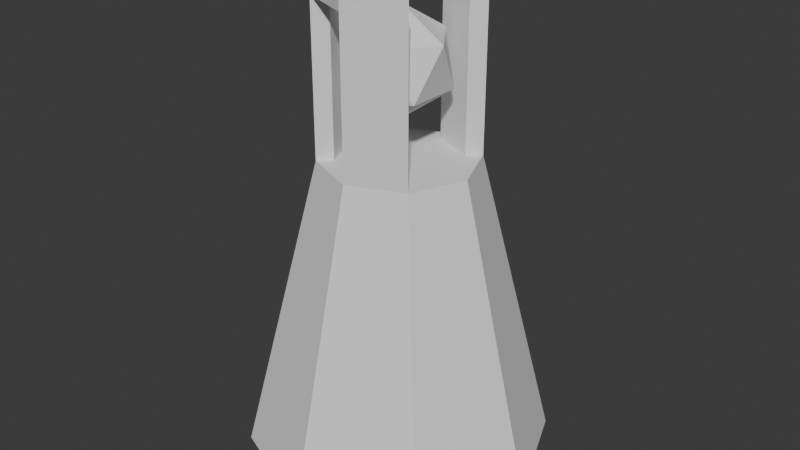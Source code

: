 # Source: RangedEnemy.blend  (saved by Blender 4.0.36; exported with 4.5.12 LTS)
import bpy
from mathutils import Matrix  # noqa: F401  (used for matrix-valued properties, if any)

bpy.ops.wm.read_factory_settings(use_empty=True)
scene = bpy.context.scene
scene.name = 'Scene'

# ---- collections
col_collection = bpy.data.collections.new('Collection'); scene.collection.children.link(col_collection)

# ---- world
world_world = bpy.data.worlds.new('World'); scene.world = world_world
world_world.use_nodes = True; world_world.node_tree.nodes.clear()
_N = world_world.node_tree.nodes; _L = world_world.node_tree.links
n0 = _N.new('ShaderNodeOutputWorld'); n0.name = 'World Output'; n0.location = (300, 300)
n1 = _N.new('ShaderNodeBackground'); n1.name = 'Background'; n1.location = (10, 300)
n1.inputs[0].default_value = (0.05088, 0.05088, 0.05088, 1.0)
_L.new(n1.outputs[0], n0.inputs[0])
n0.is_active_output = True
world_world.color = (0.05088, 0.05088, 0.05088)
world_world.use_sun_shadow = False
world_world.sun_shadow_jitter_overblur = 0.0

# ---- meshes
me_cylinder = bpy.data.meshes.new('Cylinder')
me_cylinder.from_pydata([(0.0, 1.0, -1.0), (3.725e-09, 0.3918, 1.0), (0.7071, 0.7071, -1.0), (0.277, 0.277, 1.0), (1.0, 0.0, -1.0), (0.3918, 0.0, 1.0), (0.7071, -0.7071, -1.0), (0.277, -0.277, 1.0), (0.0, -1.0, -1.0), (3.725e-09, -0.3918, 1.0), (-0.7071, -0.7071, -1.0), (-0.277, -0.277, 1.0), (-1.0, 0.0, -1.0), (-0.3918, 0.0, 1.0), (-0.7071, 0.7071, -1.0), (-0.277, 0.277, 1.0), (0.3536, 0.3536, 1.0), (3.725e-09, 0.5, 1.0), (0.5, 0.0, 1.0), (0.3536, -0.3536, 1.0), (3.725e-09, -0.5, 1.0), (-0.3536, -0.3536, 1.0), (-0.5, 0.0, 1.0), (-0.3536, 0.3536, 1.0), (0.0, 0.0, 1.0), (0.3536, 0.3536, 2.0), (3.725e-09, 0.5, 2.0), (3.725e-09, -0.5, 2.0), (0.3536, -0.3536, 2.0), (-0.5, 0.0, 2.0), (-0.3536, -0.3536, 2.0), (-0.3536, 0.3536, 2.0), (0.277, 0.277, 2.0), (3.725e-09, 0.3918, 2.0), (3.725e-09, -0.3918, 2.0), (0.277, -0.277, 2.0), (-0.3918, 0.0, 2.0), (-0.277, -0.277, 2.0), (-0.277, 0.277, 2.0), (0.3536, 0.3536, 2.1), (3.725e-09, 0.5, 2.1), (3.725e-09, -0.5, 2.1), (0.3536, -0.3536, 2.1), (-0.5, 0.0, 2.1), (-0.3536, -0.3536, 2.1), (-0.3536, 0.3536, 2.1), (0.277, 0.277, 2.1), (3.725e-09, 0.3918, 2.1), (3.725e-09, -0.3918, 2.1), (0.277, -0.277, 2.1), (-0.3918, 0.0, 2.1), (-0.277, -0.277, 2.1), (-0.277, 0.277, 2.1), (0.277, 0.277, 2.0), (3.725e-09, 0.3918, 2.0), (3.725e-09, -0.3918, 2.0), (0.277, -0.277, 2.0), (-0.3918, 0.0, 2.0), (-0.277, -0.277, 2.0), (-0.277, 0.277, 2.0), (3.725e-09, -0.3918, 2.1), (0.277, 0.277, 2.1), (3.725e-09, 0.3918, 2.1), (0.277, -0.277, 2.1), (-0.3918, 0.0, 2.1), (-0.277, -0.277, 2.1), (-0.277, 0.277, 2.1), (0.0, 0.0, 1.248), (0.2533, -0.184, 1.442), (-0.09673, -0.2977, 1.442), (-0.313, 0.0, 1.442), (-0.09673, 0.2977, 1.442), (0.2533, 0.184, 1.442), (0.09673, -0.2977, 1.755), (-0.2533, -0.184, 1.755), (-0.2533, 0.184, 1.755), (0.09673, 0.2977, 1.755), (0.313, 0.0, 1.755), (0.0, 0.0, 1.948)], [], [(0, 17, 16, 2), (2, 16, 18, 4), (4, 18, 19, 6), (6, 19, 20, 8), (8, 20, 21, 10), (10, 21, 22, 12), (24, 13, 11, 9), (12, 22, 23, 14), (14, 23, 17, 0), (0, 2, 4, 6, 8, 10, 12, 14), (9, 20, 27, 34), (3, 5, 18, 16), (5, 7, 19, 18), (19, 7, 35, 28), (9, 11, 21, 20), (23, 22, 29, 31), (7, 9, 34, 35), (15, 1, 17, 23), (1, 15, 13, 24), (5, 24, 9, 7), (3, 1, 24, 5), (38, 33, 54, 59), (45, 52, 47, 40), (48, 49, 63, 60), (47, 52, 66, 62), (11, 13, 36, 37), (21, 11, 37, 30), (13, 15, 38, 36), (16, 17, 26, 25), (1, 3, 32, 33), (15, 23, 31, 38), (22, 21, 30, 29), (17, 1, 33, 26), (3, 16, 25, 32), (20, 19, 28, 27), (47, 46, 39, 40), (49, 48, 41, 42), (51, 50, 43, 44), (50, 52, 45, 43), (25, 26, 40, 39), (31, 45, 40, 26), (27, 28, 42, 41), (32, 25, 39, 46), (29, 30, 44, 43), (28, 35, 49, 42), (31, 29, 43, 45), (51, 44, 41, 48), (46, 47, 62, 61), (32, 46, 61, 53), (44, 30, 27, 41), (30, 37, 34, 27), (36, 38, 59, 57), (38, 31, 26, 33), (57, 59, 66, 64), (58, 57, 64, 65), (56, 55, 60, 63), (54, 53, 61, 62), (58, 65, 60, 55), (66, 59, 54, 62), (33, 32, 53, 54), (34, 37, 58, 55), (50, 51, 65, 64), (35, 34, 55, 56), (51, 48, 60, 65), (52, 50, 64, 66), (37, 36, 57, 58), (49, 35, 56, 63), (67, 68, 69), (68, 67, 72), (67, 69, 70), (67, 70, 71), (67, 71, 72), (68, 72, 77), (69, 68, 73), (70, 69, 74), (71, 70, 75), (72, 71, 76), (68, 77, 73), (69, 73, 74), (70, 74, 75), (71, 75, 76), (72, 76, 77), (73, 77, 78), (74, 73, 78), (75, 74, 78), (76, 75, 78), (77, 76, 78)])
_uv = me_cylinder.uv_layers.new(name='UVMap')
_uv.uv.foreach_set('vector', [1.0, 0.5, 1.0, 1.0, 0.875, 1.0, 0.875, 0.5, 0.875, 0.5, 0.875, 1.0, 0.75, 1.0, 0.75, 0.5, 0.75, 0.5, 0.75, 1.0, 0.625, 1.0, 0.625, 0.5, 0.625, 0.5, 0.625, 1.0, 0.5, 1.0, 0.5, 0.5, 0.5, 0.5, 0.5, 1.0, 0.375, 1.0, 0.375, 0.5, 0.375, 0.5, 0.375, 1.0, 0.25, 1.0, 0.25, 0.5, 0.25, 0.25, 0.06195, 0.25, 0.117, 0.117, 0.25, 0.06195, 0.25, 0.5, 0.25, 1.0, 0.125, 1.0, 0.125, 0.5, 0.125, 0.5, 0.125, 1.0, 0.0, 1.0, 0.0, 0.5, 0.75, 0.49, 0.9197, 0.4197, 0.99, 0.25, 0.9197, 0.08029, 0.75, 0.01, 0.5803, 0.08029, 0.51, 0.25, 0.5803, 0.4197, 0.25, 0.06195, 0.25, 0.01, 0.25, 0.01, 0.25, 0.06195, 0.383, 0.383, 0.438, 0.25, 0.49, 0.25, 0.4197, 0.4197, 0.438, 0.25, 0.383, 0.117, 0.4197, 0.08029, 0.49, 0.25, 0.4197, 0.08029, 0.383, 0.117, 0.383, 0.117, 0.4197, 0.08029, 0.25, 0.06195, 0.117, 0.117, 0.08029, 0.08029, 0.25, 0.01, 0.125, 1.0, 0.25, 1.0, 0.25, 1.0, 0.125, 1.0, 0.383, 0.117, 0.25, 0.06195, 0.25, 0.06195, 0.383, 0.117, 0.117, 0.383, 0.25, 0.438, 0.25, 0.49, 0.08029, 0.4197, 0.25, 0.438, 0.117, 0.383, 0.06195, 0.25, 0.25, 0.25, 0.438, 0.25, 0.25, 0.25, 0.25, 0.06195, 0.383, 0.117, 0.383, 0.383, 0.25, 0.438, 0.25, 0.25, 0.438, 0.25, 0.117, 0.383, 0.25, 0.438, 0.25, 0.438, 0.117, 0.383, 0.08029, 0.4197, 0.117, 0.383, 0.25, 0.438, 0.25, 0.49, 0.25, 0.06195, 0.383, 0.117, 0.383, 0.117, 0.25, 0.06195, 0.25, 0.438, 0.117, 0.383, 0.117, 0.383, 0.25, 0.438, 0.117, 0.117, 0.06195, 0.25, 0.06195, 0.25, 0.117, 0.117, 0.08029, 0.08029, 0.117, 0.117, 0.117, 0.117, 0.08029, 0.08029, 0.06195, 0.25, 0.117, 0.383, 0.117, 0.383, 0.06195, 0.25, 0.875, 1.0, 1.0, 1.0, 1.0, 1.0, 0.875, 1.0, 0.25, 0.438, 0.383, 0.383, 0.383, 0.383, 0.25, 0.438, 0.117, 0.383, 0.08029, 0.4197, 0.08029, 0.4197, 0.117, 0.383, 0.25, 1.0, 0.375, 1.0, 0.375, 1.0, 0.25, 1.0, 0.25, 0.49, 0.25, 0.438, 0.25, 0.438, 0.25, 0.49, 0.383, 0.383, 0.4197, 0.4197, 0.4197, 0.4197, 0.383, 0.383, 0.5, 1.0, 0.625, 1.0, 0.625, 1.0, 0.5, 1.0, 0.25, 0.438, 0.383, 0.383, 0.4197, 0.4197, 0.25, 0.49, 0.383, 0.117, 0.25, 0.06195, 0.25, 0.01, 0.4197, 0.08029, 0.117, 0.117, 0.06195, 0.25, 0.01, 0.25, 0.08029, 0.08029, 0.06195, 0.25, 0.117, 0.383, 0.08029, 0.4197, 0.01, 0.25, 0.875, 1.0, 1.0, 1.0, 1.0, 1.0, 0.875, 1.0, 0.125, 1.0, 0.125, 1.0, 1.0, 1.0, 1.0, 1.0, 0.5, 1.0, 0.625, 1.0, 0.625, 1.0, 0.5, 1.0, 0.383, 0.383, 0.4197, 0.4197, 0.4197, 0.4197, 0.383, 0.383, 0.25, 1.0, 0.375, 1.0, 0.375, 1.0, 0.25, 1.0, 0.4197, 0.08029, 0.383, 0.117, 0.383, 0.117, 0.4197, 0.08029, 0.125, 1.0, 0.25, 1.0, 0.25, 1.0, 0.125, 1.0, 0.117, 0.117, 0.08029, 0.08029, 0.25, 0.01, 0.25, 0.06195, 0.383, 0.383, 0.25, 0.438, 0.25, 0.438, 0.383, 0.383, 0.383, 0.383, 0.383, 0.383, 0.383, 0.383, 0.383, 0.383, 0.375, 1.0, 0.375, 1.0, 0.5, 1.0, 0.5, 1.0, 0.08029, 0.08029, 0.117, 0.117, 0.25, 0.06195, 0.25, 0.01, 0.06195, 0.25, 0.117, 0.383, 0.117, 0.383, 0.06195, 0.25, 0.117, 0.383, 0.08029, 0.4197, 0.25, 0.49, 0.25, 0.438, 0.06195, 0.25, 0.117, 0.383, 0.117, 0.383, 0.06195, 0.25, 0.117, 0.117, 0.06195, 0.25, 0.06195, 0.25, 0.117, 0.117, 0.383, 0.117, 0.25, 0.06195, 0.25, 0.06195, 0.383, 0.117, 0.25, 0.438, 0.383, 0.383, 0.383, 0.383, 0.25, 0.438, 0.117, 0.117, 0.117, 0.117, 0.25, 0.06195, 0.25, 0.06195, 0.117, 0.383, 0.117, 0.383, 0.25, 0.438, 0.25, 0.438, 0.25, 0.438, 0.383, 0.383, 0.383, 0.383, 0.25, 0.438, 0.25, 0.06195, 0.117, 0.117, 0.117, 0.117, 0.25, 0.06195, 0.06195, 0.25, 0.117, 0.117, 0.117, 0.117, 0.06195, 0.25, 0.383, 0.117, 0.25, 0.06195, 0.25, 0.06195, 0.383, 0.117, 0.117, 0.117, 0.25, 0.06195, 0.25, 0.06195, 0.117, 0.117, 0.117, 0.383, 0.06195, 0.25, 0.06195, 0.25, 0.117, 0.383, 0.117, 0.117, 0.06195, 0.25, 0.06195, 0.25, 0.117, 0.117, 0.383, 0.117, 0.383, 0.117, 0.383, 0.117, 0.383, 0.117, 0.1818, 0.0, 0.2727, 0.1575, 0.09091, 0.1575, 0.2727, 0.1575, 0.3636, 0.0, 0.4545, 0.1575, 0.9091, 0.0, 1.0, 0.1575, 0.8182, 0.1575, 0.7273, 0.0, 0.8182, 0.1575, 0.6364, 0.1575, 0.5455, 0.0, 0.6364, 0.1575, 0.4545, 0.1575, 0.2727, 0.1575, 0.4545, 0.1575, 0.3636, 0.3149, 0.09091, 0.1575, 0.2727, 0.1575, 0.1818, 0.3149, 0.8182, 0.1575, 1.0, 0.1575, 0.9091, 0.3149, 0.6364, 0.1575, 0.8182, 0.1575, 0.7273, 0.3149, 0.4545, 0.1575, 0.6364, 0.1575, 0.5455, 0.3149, 0.2727, 0.1575, 0.3636, 0.3149, 0.1818, 0.3149, 0.09091, 0.1575, 0.1818, 0.3149, 0.0, 0.3149, 0.8182, 0.1575, 0.9091, 0.3149, 0.7273, 0.3149, 0.6364, 0.1575, 0.7273, 0.3149, 0.5455, 0.3149, 0.4545, 0.1575, 0.5455, 0.3149, 0.3636, 0.3149, 0.1818, 0.3149, 0.3636, 0.3149, 0.2727, 0.4724, 0.0, 0.3149, 0.1818, 0.3149, 0.09091, 0.4724, 0.7273, 0.3149, 0.9091, 0.3149, 0.8182, 0.4724, 0.5455, 0.3149, 0.7273, 0.3149, 0.6364, 0.4724, 0.3636, 0.3149, 0.5455, 0.3149, 0.4545, 0.4724])
me_cylinder.update()

# ---- objects
ob_cylinder = bpy.data.objects.new('Cylinder', me_cylinder)

# ---- transforms, parenting, visibility, modifiers, constraints
ob_cylinder.location = (0.0, 0.0, 0.0)

# ---- collection membership
col_collection.objects.link(ob_cylinder)

# ---- scene / render settings (as saved in the file)
scene.frame_start = 1; scene.frame_end = 250; scene.frame_set(1)
scene.render.engine = 'BLENDER_EEVEE_NEXT'
scene.cycles.sampling_pattern = 'TABULATED_SOBOL'
bpy.context.view_layer.update()

# ---- added for rendering (the .blend has no active camera and no usable light): camera, sun
cam_auto = bpy.data.cameras.new('AutoCamera')
cam_auto.lens = 50.0
cam_auto.sensor_width = 36.0
cam_auto.clip_end = 1000.0
ob_auto_camera = bpy.data.objects.new('AutoCamera', cam_auto)
scene.collection.objects.link(ob_auto_camera)
ob_auto_camera.location = (3.88264, -4.65917, 3.65611)
ob_auto_camera.rotation_euler = (1.09748, -7.21219e-08, 0.694738)
scene.camera = ob_auto_camera
light_auto_sun = bpy.data.lights.new('AutoSun', 'SUN')
light_auto_sun.energy = 3.0
light_auto_sun.angle = 0.0523599
ob_auto_sun = bpy.data.objects.new('AutoSun', light_auto_sun)
scene.collection.objects.link(ob_auto_sun)
ob_auto_sun.rotation_euler = (0.872665, 0.174533, 0.523599)
bpy.context.view_layer.update()
